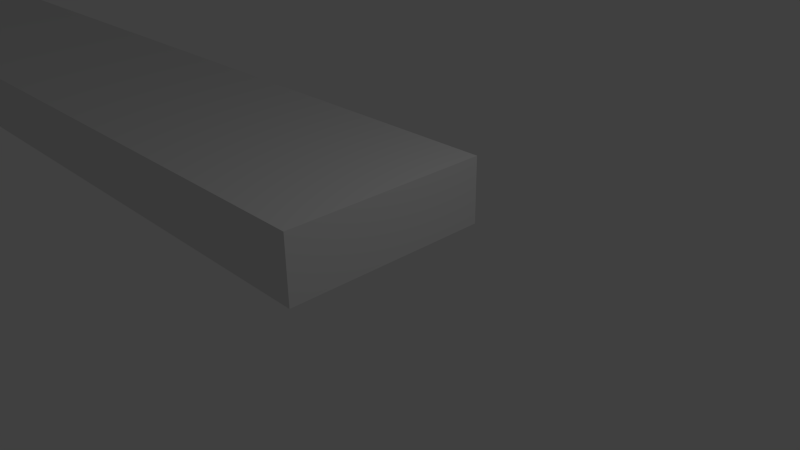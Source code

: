 # Source: list_back_active.blend  (saved by Blender 2.71.0; exported with 4.5.12 LTS)
import bpy
from mathutils import Matrix  # noqa: F401  (used for matrix-valued properties, if any)

bpy.ops.wm.read_factory_settings(use_empty=True)
scene = bpy.context.scene
scene.name = 'Scene'

# ---- collections
col_collection_1 = bpy.data.collections.new('Collection 1'); scene.collection.children.link(col_collection_1)

# ---- materials (node trees are filled in below, after node groups)
mat_material = bpy.data.materials.new('Material')
mat_material.alpha_threshold = 0.0
mat_material.use_transparent_shadow = False
mat_material.roughness = 0.5
mat_material.line_color = (0.0, 0.0, 0.0, 1.0)

# ---- material node trees

# ---- world
world_world = bpy.data.worlds.new('World'); scene.world = world_world
world_world.color = (0.05088, 0.05088, 0.05088)
world_world.use_sun_shadow = False
world_world.sun_shadow_jitter_overblur = 0.0
world_world.cycles.sampling_method = 'MANUAL'
world_world.cycles.sample_map_resolution = 256

# ---- cameras
cam_camera = bpy.data.cameras.new('Camera')
cam_camera.clip_end = 100.0
cam_camera.lens = 35.0
cam_camera.sensor_width = 32.0
cam_camera.sensor_height = 18.0
cam_camera.ortho_scale = 7.314
cam_camera.dof.focus_distance = 0.0
cam_camera.dof.aperture_fstop = 128.0

# ---- lights
light_lamp = bpy.data.lights.new('Lamp', 'POINT')
light_lamp.transmission_factor = 0.0
light_lamp.cutoff_distance = 30.0
light_lamp.energy = 100.0
light_lamp.shadow_buffer_clip_start = 1.001
light_lamp.shadow_soft_size = 0.1
light_lamp.shadow_maximum_resolution = 0.006
light_lamp.use_absolute_resolution = True
light_lamp.cycles.use_multiple_importance_sampling = False

# ---- meshes
me_cube = bpy.data.meshes.new('Cube')
me_cube.from_pydata([(-21.01, -1.582, 0.0), (-21.01, 1.582, 0.0), (0.3154, 1.582, 0.0), (0.3154, -1.582, 0.0), (-21.01, -1.582, 1.0), (-21.01, 1.582, 1.0), (0.3154, 1.582, 1.0), (0.3154, -1.582, 1.0)], [], [(4, 5, 1, 0), (5, 6, 2, 1), (6, 7, 3, 2), (7, 4, 0, 3), (0, 1, 2, 3), (7, 6, 5, 4)])
me_cube.materials.append(mat_material)
me_cube.use_remesh_preserve_volume = False
me_cube.use_remesh_preserve_attributes = False
me_cube.use_mirror_vertex_groups = False
me_cube.update()

# ---- objects
ob_cube = bpy.data.objects.new('Cube', me_cube)
ob_lamp = bpy.data.objects.new('Lamp', light_lamp)
ob_camera = bpy.data.objects.new('Camera', cam_camera)

# ---- transforms, parenting, visibility, modifiers, constraints
ob_cube.location = (0.0, 0.0, 0.0)
ob_cube.lock_rotations_4d = False
ob_cube.empty_display_type = 'ARROWS'
ob_cube.lineart.crease_threshold = 0.0
ob_lamp.location = (4.076, 1.005, 5.904)
ob_lamp.rotation_euler = (0.6503, 0.05522, 1.866)
ob_lamp.lock_rotations_4d = False
ob_lamp.empty_display_type = 'ARROWS'
ob_lamp.color = (0.0, 0.0, 0.0, 0.0)
ob_lamp.lineart.crease_threshold = 0.0
ob_camera.location = (7.481, -6.508, 5.344)
ob_camera.rotation_euler = (1.109, 0.01082, 0.8149)
ob_camera.lock_rotations_4d = False
ob_camera.empty_display_type = 'ARROWS'
ob_camera.color = (0.0, 0.0, 0.0, 0.0)
ob_camera.display_type = 'WIRE'
ob_camera.lineart.crease_threshold = 0.0

# ---- collection membership
col_collection_1.objects.link(ob_cube)
col_collection_1.objects.link(ob_lamp)
col_collection_1.objects.link(ob_camera)

# ---- scene / render settings (as saved in the file)
scene.camera = ob_camera
scene.frame_start = 1; scene.frame_end = 250; scene.frame_set(1)
scene.render.engine = 'BLENDER_EEVEE_NEXT'
scene.render.resolution_percentage = 50
scene.render.dither_intensity = 0.0
scene.cycles.use_denoising = False
scene.cycles.samples = 10
scene.cycles.sampling_pattern = 'TABULATED_SOBOL'
scene.cycles.light_sampling_threshold = 0.0
scene.cycles.use_adaptive_sampling = False
scene.cycles.use_light_tree = False
scene.cycles.blur_glossy = 0.0
scene.cycles.volume_bounces = 1
scene.cycles.pixel_filter_type = 'GAUSSIAN'
scene.cycles.sample_clamp_indirect = 0.0
scene.view_settings.view_transform = 'Standard'
bpy.context.view_layer.update()

